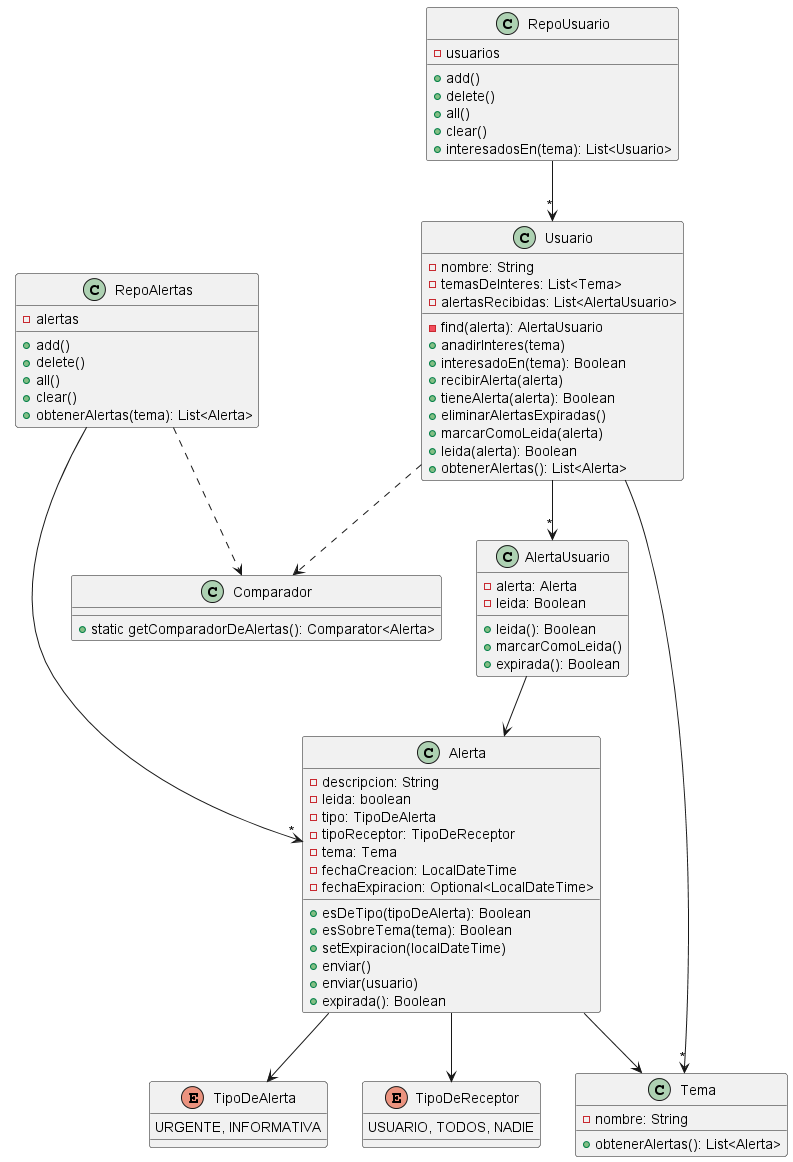

The diagram above was rendered by PlantUML. Its source (embedded in the PNG):
@startuml diagrama_de_clases

' Esto se saltea setters y getters simples

class RepoUsuario {
    - usuarios
    + add()
    + delete()
    + all()
    + clear()
    + interesadosEn(tema): List<Usuario>
}

class Usuario {
    - nombre: String
    - temasDeInteres: List<Tema>
    - alertasRecibidas: List<AlertaUsuario>

    - find(alerta): AlertaUsuario
    + anadirInteres(tema)
    + interesadoEn(tema): Boolean
    + recibirAlerta(alerta)
    + tieneAlerta(alerta): Boolean
    + eliminarAlertasExpiradas()
    + marcarComoLeida(alerta)
    + leida(alerta): Boolean
    + obtenerAlertas(): List<Alerta>
}

class AlertaUsuario {
    - alerta: Alerta
    - leida: Boolean

    + leida(): Boolean
    + marcarComoLeida()
    + expirada(): Boolean
}

class RepoAlertas {
    - alertas
    + add()
    + delete()
    + all()
    + clear()
    + obtenerAlertas(tema): List<Alerta>
}

class Alerta {
    - descripcion: String
    - leida: boolean
    - tipo: TipoDeAlerta
    - tipoReceptor: TipoDeReceptor
    - tema: Tema
    - fechaCreacion: LocalDateTime
    - fechaExpiracion: Optional<LocalDateTime>

    + esDeTipo(tipoDeAlerta): Boolean
    + esSobreTema(tema): Boolean
    + setExpiracion(localDateTime)
    + enviar()
    + enviar(usuario)
    + expirada(): Boolean
}

enum TipoDeAlerta {
    URGENTE, INFORMATIVA
}

enum TipoDeReceptor {
    USUARIO, TODOS, NADIE
}

' puede ser un enum tambien
class Tema {
    - nombre: String

    + obtenerAlertas(): List<Alerta>
}

class Comparador {
    + static getComparadorDeAlertas(): Comparator<Alerta>
}

RepoUsuario --> "*" Usuario
Usuario -> "*" Tema
Usuario --> "*" AlertaUsuario
AlertaUsuario --> Alerta
RepoAlertas --> "*" Alerta
Alerta --> TipoDeAlerta
Alerta --> TipoDeReceptor
Alerta --> Tema
Usuario ..> Comparador
RepoAlertas ..> Comparador

@enduml